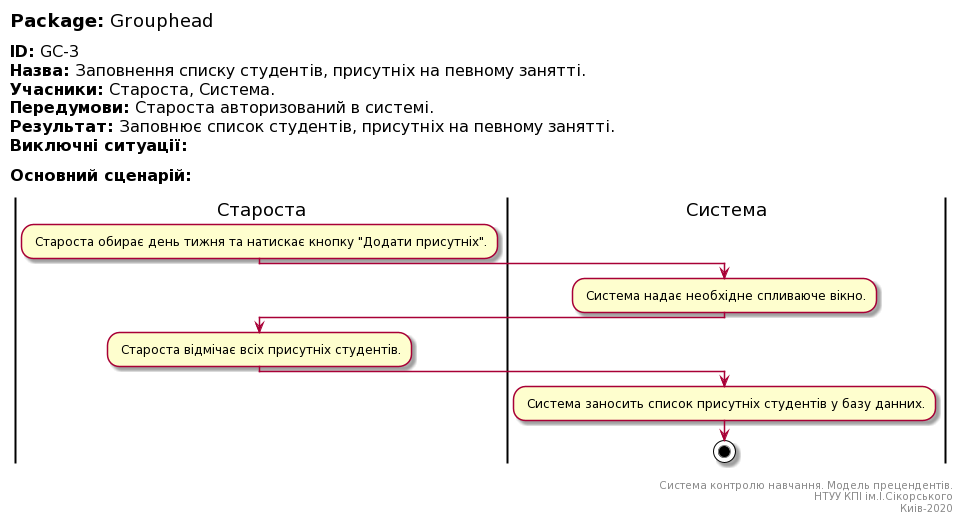

The diagram above was rendered by PlantUML. Its source (embedded in the PNG):
@startuml
left header
<font color=000 size=18><b>Package:</b> Grouphead

<font color=000 size=16><b>ID:</b> GC-3
<font color=000 size=16><b>Назва:</b> Заповнення списку студентів, присутніх на певному занятті.
<font color=000 size=16><b>Учасники:</b> Староста, Система.
<font color=000 size=16><b>Передумови:</b> Староста авторизований в системі.
<font color=000 size=16><b>Результат:</b> Заповнює список студентів, присутніх на певному занятті.
<font color=000 size=16><b>Виключні ситуації:</b>

<font color=000 size=16><b>Основний сценарій:</b>

end header

|Староста|
: Староста обирає день тижня та натискає кнопку "Додати присутніх".;

|Система|
: Система надає необхідне спливаюче вікно.;

|Староста|
: Староста відмічає всіх присутніх студентів.;

|Система|
: Система заносить список присутніх студентів у базу данних.;

stop;

right footer

Система контролю навчання. Модель прецендентів.
НТУУ КПІ ім.І.Сікорського
Киів-2020
end footer
@enduml